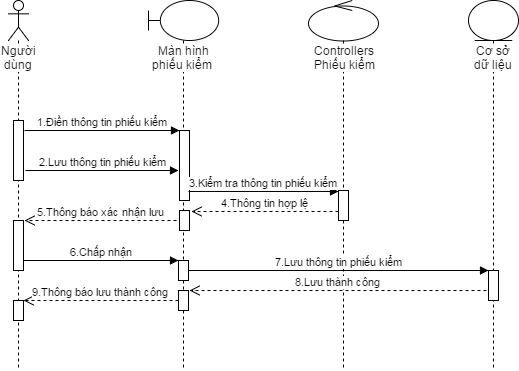

The diagram above was exported from draw.io. Its source (the exported page's mxGraphModel, read from the mxfile embedded in the PNG):
<mxGraphModel dx="946" dy="488" grid="1" gridSize="10" guides="1" tooltips="1" connect="1" arrows="1" fold="1" page="1" pageScale="1" pageWidth="450" pageHeight="600" background="#ffffff" math="0" shadow="0">
  <root>
    <mxCell id="0" />
    <mxCell id="1" parent="0" />
    <mxCell id="5703fbd7b98283dd-1" value="Người dùng" style="shape=umlLifeline;participant=umlActor;perimeter=lifelinePerimeter;whiteSpace=wrap;html=1;container=1;collapsible=0;recursiveResize=0;verticalAlign=top;spacingTop=36;labelBackgroundColor=#ffffff;outlineConnect=0;strokeColor=#000000;strokeWidth=1;" parent="1" vertex="1">
      <mxGeometry x="80" y="40" width="20" height="370" as="geometry" />
    </mxCell>
    <mxCell id="5703fbd7b98283dd-12" value="" style="html=1;points=[];perimeter=orthogonalPerimeter;strokeColor=#000000;strokeWidth=1;" parent="5703fbd7b98283dd-1" vertex="1">
      <mxGeometry x="5" y="120" width="10" height="60" as="geometry" />
    </mxCell>
    <mxCell id="5703fbd7b98283dd-21" value="" style="html=1;points=[];perimeter=orthogonalPerimeter;strokeColor=#000000;strokeWidth=1;" parent="5703fbd7b98283dd-1" vertex="1">
      <mxGeometry x="5" y="220" width="10" height="50" as="geometry" />
    </mxCell>
    <mxCell id="5703fbd7b98283dd-6" value="Màn hình phiếu kiểm&amp;nbsp;" style="shape=umlLifeline;participant=umlBoundary;perimeter=lifelinePerimeter;whiteSpace=wrap;html=1;container=1;collapsible=0;recursiveResize=0;verticalAlign=top;spacingTop=36;labelBackgroundColor=#ffffff;outlineConnect=0;strokeColor=#000000;strokeWidth=1;" parent="1" vertex="1">
      <mxGeometry x="220" y="40" width="70" height="370" as="geometry" />
    </mxCell>
    <mxCell id="5703fbd7b98283dd-14" value="" style="html=1;points=[];perimeter=orthogonalPerimeter;strokeColor=#000000;strokeWidth=1;" parent="5703fbd7b98283dd-6" vertex="1">
      <mxGeometry x="31" y="130" width="10" height="70" as="geometry" />
    </mxCell>
    <mxCell id="5703fbd7b98283dd-20" value="" style="html=1;points=[];perimeter=orthogonalPerimeter;" parent="5703fbd7b98283dd-6" vertex="1">
      <mxGeometry x="31" y="210" width="10" height="20" as="geometry" />
    </mxCell>
    <mxCell id="5703fbd7b98283dd-26" value="" style="html=1;points=[];perimeter=orthogonalPerimeter;" parent="5703fbd7b98283dd-6" vertex="1">
      <mxGeometry x="30" y="260" width="10" height="20" as="geometry" />
    </mxCell>
    <mxCell id="5703fbd7b98283dd-30" value="" style="html=1;points=[];perimeter=orthogonalPerimeter;" parent="5703fbd7b98283dd-6" vertex="1">
      <mxGeometry x="30" y="290" width="10" height="20" as="geometry" />
    </mxCell>
    <mxCell id="5703fbd7b98283dd-7" value="Cơ sở dữ liệu" style="shape=umlLifeline;participant=umlEntity;perimeter=lifelinePerimeter;whiteSpace=wrap;html=1;container=1;collapsible=0;recursiveResize=0;verticalAlign=top;spacingTop=36;labelBackgroundColor=#ffffff;outlineConnect=0;strokeColor=#000000;strokeWidth=1;" parent="1" vertex="1">
      <mxGeometry x="540" y="40" width="50" height="370" as="geometry" />
    </mxCell>
    <mxCell id="5703fbd7b98283dd-27" value="" style="html=1;points=[];perimeter=orthogonalPerimeter;" parent="5703fbd7b98283dd-7" vertex="1">
      <mxGeometry x="20" y="270" width="10" height="30" as="geometry" />
    </mxCell>
    <mxCell id="5703fbd7b98283dd-8" value="&lt;span&gt;Controllers&lt;/span&gt;&lt;div&gt;Phiếu kiểm&lt;/div&gt;" style="shape=umlLifeline;participant=umlControl;perimeter=lifelinePerimeter;whiteSpace=wrap;html=1;container=1;collapsible=0;recursiveResize=0;verticalAlign=top;spacingTop=36;labelBackgroundColor=#ffffff;outlineConnect=0;strokeColor=#000000;strokeWidth=1;" parent="1" vertex="1">
      <mxGeometry x="380" y="40" width="70" height="370" as="geometry" />
    </mxCell>
    <mxCell id="5703fbd7b98283dd-17" value="" style="html=1;points=[];perimeter=orthogonalPerimeter;strokeColor=#000000;strokeWidth=1;" parent="5703fbd7b98283dd-8" vertex="1">
      <mxGeometry x="30" y="190" width="10" height="30" as="geometry" />
    </mxCell>
    <mxCell id="5703fbd7b98283dd-15" value="2.Lưu thông tin phiếu kiểm" style="html=1;verticalAlign=bottom;endArrow=block;strokeWidth=1;" parent="1" edge="1">
      <mxGeometry relative="1" as="geometry">
        <mxPoint x="97" y="210" as="sourcePoint" />
        <mxPoint x="250" y="210" as="targetPoint" />
      </mxGeometry>
    </mxCell>
    <mxCell id="5703fbd7b98283dd-18" value="3.Kiểm tra thông tin phiếu kiểm" style="html=1;verticalAlign=bottom;endArrow=block;strokeWidth=1;entryX=0;entryY=0.033;entryPerimeter=0;" parent="1" target="5703fbd7b98283dd-17" edge="1">
      <mxGeometry relative="1" as="geometry">
        <mxPoint x="260" y="231" as="sourcePoint" />
        <mxPoint x="400" y="231" as="targetPoint" />
      </mxGeometry>
    </mxCell>
    <mxCell id="5703fbd7b98283dd-19" value="4.Thông tin hợp lệ" style="html=1;verticalAlign=bottom;endArrow=open;dashed=1;endSize=8;strokeWidth=1;entryX=1.2;entryY=0.038;entryPerimeter=0;exitX=0;exitY=0.694;exitPerimeter=0;" parent="1" source="5703fbd7b98283dd-17" target="5703fbd7b98283dd-20" edge="1">
      <mxGeometry relative="1" as="geometry">
        <mxPoint x="400" y="251" as="sourcePoint" />
        <mxPoint x="290" y="270" as="targetPoint" />
      </mxGeometry>
    </mxCell>
    <mxCell id="5703fbd7b98283dd-22" value="5.Thông báo xác nhận lưu" style="html=1;verticalAlign=bottom;endArrow=open;dashed=1;endSize=8;strokeWidth=1;entryX=1.119;entryY=0.002;entryPerimeter=0;" parent="1" target="5703fbd7b98283dd-21" edge="1">
      <mxGeometry relative="1" as="geometry">
        <mxPoint x="248" y="260" as="sourcePoint" />
        <mxPoint x="140" y="280" as="targetPoint" />
      </mxGeometry>
    </mxCell>
    <mxCell id="5703fbd7b98283dd-25" value="6.Chấp nhận" style="html=1;verticalAlign=bottom;endArrow=block;strokeWidth=1;entryX=0;entryY=0;entryPerimeter=0;" parent="1" source="5703fbd7b98283dd-21" target="5703fbd7b98283dd-26" edge="1">
      <mxGeometry width="80" relative="1" as="geometry">
        <mxPoint x="110" y="300" as="sourcePoint" />
        <mxPoint x="240" y="290" as="targetPoint" />
      </mxGeometry>
    </mxCell>
    <mxCell id="5703fbd7b98283dd-28" value="7.Lưu thông tin phiếu kiểm" style="html=1;verticalAlign=bottom;endArrow=block;strokeWidth=1;" parent="1" target="5703fbd7b98283dd-27" edge="1">
      <mxGeometry width="80" relative="1" as="geometry">
        <mxPoint x="260" y="310" as="sourcePoint" />
        <mxPoint x="259.8571428571429" y="310.1428571428571" as="targetPoint" />
      </mxGeometry>
    </mxCell>
    <mxCell id="5703fbd7b98283dd-29" value="8.Lưu thành công" style="html=1;verticalAlign=bottom;endArrow=open;dashed=1;endSize=8;strokeWidth=1;entryX=1.071;entryY=0.021;entryPerimeter=0;exitX=-0.157;exitY=0.681;exitPerimeter=0;" parent="1" source="5703fbd7b98283dd-27" target="5703fbd7b98283dd-30" edge="1">
      <mxGeometry relative="1" as="geometry">
        <mxPoint x="419.8571428571429" y="261" as="sourcePoint" />
        <mxPoint x="273" y="261" as="targetPoint" />
      </mxGeometry>
    </mxCell>
    <mxCell id="5703fbd7b98283dd-31" value="" style="html=1;points=[];perimeter=orthogonalPerimeter;" parent="1" vertex="1">
      <mxGeometry x="85" y="340" width="10" height="20" as="geometry" />
    </mxCell>
    <mxCell id="5703fbd7b98283dd-32" value="9.Thông báo lưu thành công" style="html=1;verticalAlign=bottom;endArrow=open;dashed=1;endSize=8;strokeWidth=1;entryX=1;entryY=0.007;entryPerimeter=0;" parent="1" target="5703fbd7b98283dd-31" edge="1">
      <mxGeometry relative="1" as="geometry">
        <mxPoint x="250" y="340" as="sourcePoint" />
        <mxPoint x="270.71428571428567" y="340.42857142857144" as="targetPoint" />
      </mxGeometry>
    </mxCell>
    <mxCell id="490306757c274da9-1" value="1.Điền thông tin phiếu kiểm" style="html=1;verticalAlign=bottom;endArrow=block;strokeWidth=1;exitX=1.071;exitY=0.17;exitPerimeter=0;" edge="1" parent="1" source="5703fbd7b98283dd-12" target="5703fbd7b98283dd-14">
      <mxGeometry relative="1" as="geometry">
        <mxPoint x="120" y="150" as="sourcePoint" />
        <mxPoint x="230" y="173" as="targetPoint" />
      </mxGeometry>
    </mxCell>
  </root>
</mxGraphModel>